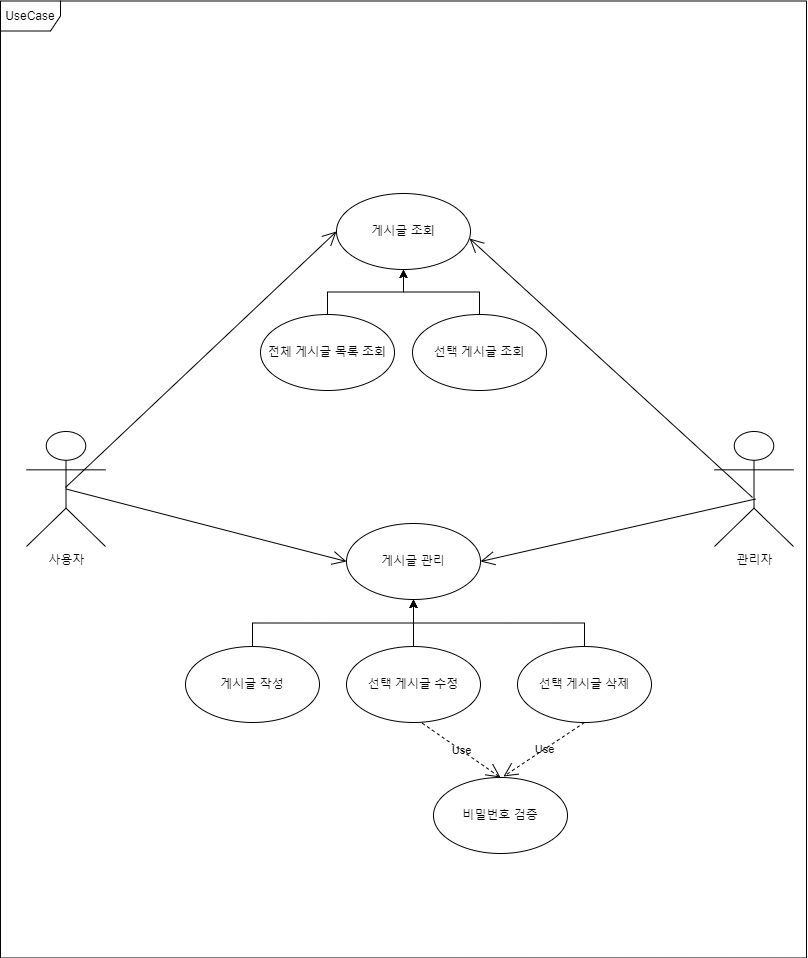

The diagram above was exported from draw.io. Its source (the exported page's mxGraphModel, read from the mxfile embedded in the PNG):
<mxGraphModel dx="859" dy="509" grid="0" gridSize="10" guides="1" tooltips="1" connect="1" arrows="1" fold="1" page="1" pageScale="1" pageWidth="827" pageHeight="1169" background="#FFFFFF" math="0" shadow="0">
  <root>
    <mxCell id="0" />
    <mxCell id="1" parent="0" />
    <mxCell id="QlWjbQ0v8TuqNiywUdu_-35" style="edgeStyle=orthogonalEdgeStyle;rounded=0;orthogonalLoop=1;jettySize=auto;html=1;exitX=0.5;exitY=0;exitDx=0;exitDy=0;entryX=0.5;entryY=1;entryDx=0;entryDy=0;labelBackgroundColor=none;fontColor=default;" edge="1" parent="1" source="QlWjbQ0v8TuqNiywUdu_-9" target="QlWjbQ0v8TuqNiywUdu_-21">
      <mxGeometry relative="1" as="geometry" />
    </mxCell>
    <mxCell id="QlWjbQ0v8TuqNiywUdu_-9" value="전체 게시글 목록 조회" style="ellipse;whiteSpace=wrap;html=1;labelBackgroundColor=none;" vertex="1" parent="1">
      <mxGeometry x="271" y="429" width="134" height="76" as="geometry" />
    </mxCell>
    <mxCell id="QlWjbQ0v8TuqNiywUdu_-10" value="관리자" style="shape=umlActor;verticalLabelPosition=bottom;verticalAlign=top;html=1;labelBackgroundColor=none;" vertex="1" parent="1">
      <mxGeometry x="725" y="546" width="79" height="115" as="geometry" />
    </mxCell>
    <mxCell id="QlWjbQ0v8TuqNiywUdu_-14" value="사용자" style="shape=umlActor;verticalLabelPosition=bottom;verticalAlign=top;html=1;labelBackgroundColor=none;" vertex="1" parent="1">
      <mxGeometry x="37" y="546" width="79" height="115" as="geometry" />
    </mxCell>
    <mxCell id="QlWjbQ0v8TuqNiywUdu_-39" style="edgeStyle=orthogonalEdgeStyle;rounded=0;orthogonalLoop=1;jettySize=auto;html=1;exitX=0.5;exitY=0;exitDx=0;exitDy=0;entryX=0.5;entryY=1;entryDx=0;entryDy=0;labelBackgroundColor=none;fontColor=default;" edge="1" parent="1" source="QlWjbQ0v8TuqNiywUdu_-15" target="QlWjbQ0v8TuqNiywUdu_-38">
      <mxGeometry relative="1" as="geometry" />
    </mxCell>
    <mxCell id="QlWjbQ0v8TuqNiywUdu_-15" value="게시글 작성" style="ellipse;whiteSpace=wrap;html=1;labelBackgroundColor=none;" vertex="1" parent="1">
      <mxGeometry x="196" y="761" width="134" height="76" as="geometry" />
    </mxCell>
    <mxCell id="QlWjbQ0v8TuqNiywUdu_-37" style="edgeStyle=orthogonalEdgeStyle;rounded=0;orthogonalLoop=1;jettySize=auto;html=1;exitX=0.5;exitY=0;exitDx=0;exitDy=0;entryX=0.5;entryY=1;entryDx=0;entryDy=0;labelBackgroundColor=none;fontColor=default;" edge="1" parent="1" source="QlWjbQ0v8TuqNiywUdu_-16" target="QlWjbQ0v8TuqNiywUdu_-21">
      <mxGeometry relative="1" as="geometry" />
    </mxCell>
    <mxCell id="QlWjbQ0v8TuqNiywUdu_-16" value="선택 게시글 조회" style="ellipse;whiteSpace=wrap;html=1;labelBackgroundColor=none;" vertex="1" parent="1">
      <mxGeometry x="423" y="429" width="134" height="76" as="geometry" />
    </mxCell>
    <mxCell id="QlWjbQ0v8TuqNiywUdu_-40" style="edgeStyle=orthogonalEdgeStyle;rounded=0;orthogonalLoop=1;jettySize=auto;html=1;exitX=0.5;exitY=0;exitDx=0;exitDy=0;entryX=0.5;entryY=1;entryDx=0;entryDy=0;labelBackgroundColor=none;fontColor=default;" edge="1" parent="1" source="QlWjbQ0v8TuqNiywUdu_-17" target="QlWjbQ0v8TuqNiywUdu_-38">
      <mxGeometry relative="1" as="geometry" />
    </mxCell>
    <mxCell id="QlWjbQ0v8TuqNiywUdu_-17" value="선택 게시글 수정" style="ellipse;whiteSpace=wrap;html=1;labelBackgroundColor=none;" vertex="1" parent="1">
      <mxGeometry x="357" y="761" width="134" height="76" as="geometry" />
    </mxCell>
    <mxCell id="QlWjbQ0v8TuqNiywUdu_-41" style="edgeStyle=orthogonalEdgeStyle;rounded=0;orthogonalLoop=1;jettySize=auto;html=1;exitX=0.5;exitY=0;exitDx=0;exitDy=0;entryX=0.5;entryY=1;entryDx=0;entryDy=0;labelBackgroundColor=none;fontColor=default;" edge="1" parent="1" source="QlWjbQ0v8TuqNiywUdu_-18" target="QlWjbQ0v8TuqNiywUdu_-38">
      <mxGeometry relative="1" as="geometry" />
    </mxCell>
    <mxCell id="QlWjbQ0v8TuqNiywUdu_-18" value="선택 게시글 삭제" style="ellipse;whiteSpace=wrap;html=1;labelBackgroundColor=none;" vertex="1" parent="1">
      <mxGeometry x="528" y="761" width="134" height="76" as="geometry" />
    </mxCell>
    <mxCell id="QlWjbQ0v8TuqNiywUdu_-21" value="게시글 조회" style="ellipse;whiteSpace=wrap;html=1;labelBackgroundColor=none;" vertex="1" parent="1">
      <mxGeometry x="347" y="308" width="134" height="76" as="geometry" />
    </mxCell>
    <mxCell id="QlWjbQ0v8TuqNiywUdu_-26" value="" style="ellipse;whiteSpace=wrap;html=1;align=center;aspect=fixed;fillColor=none;strokeColor=none;resizable=0;points=[[0.5,0.5]];outlineConnect=0;labelBackgroundColor=none;" vertex="1" parent="1">
      <mxGeometry x="371" y="411" width="10" height="10" as="geometry" />
    </mxCell>
    <mxCell id="QlWjbQ0v8TuqNiywUdu_-28" value="UseCase" style="shape=umlFrame;whiteSpace=wrap;html=1;pointerEvents=0;labelBackgroundColor=none;" vertex="1" parent="1">
      <mxGeometry x="11" y="115.5" width="806" height="957" as="geometry" />
    </mxCell>
    <mxCell id="QlWjbQ0v8TuqNiywUdu_-38" value="게시글 관리" style="ellipse;whiteSpace=wrap;html=1;labelBackgroundColor=none;" vertex="1" parent="1">
      <mxGeometry x="357" y="638" width="134" height="76" as="geometry" />
    </mxCell>
    <mxCell id="QlWjbQ0v8TuqNiywUdu_-43" value="비밀번호 검증" style="ellipse;whiteSpace=wrap;html=1;labelBackgroundColor=none;" vertex="1" parent="1">
      <mxGeometry x="444" y="892" width="134" height="76" as="geometry" />
    </mxCell>
    <mxCell id="QlWjbQ0v8TuqNiywUdu_-51" value="Use" style="endArrow=open;endSize=12;dashed=1;html=1;rounded=0;entryX=0.5;entryY=0;entryDx=0;entryDy=0;exitX=0.565;exitY=1.009;exitDx=0;exitDy=0;exitPerimeter=0;labelBackgroundColor=none;fontColor=default;" edge="1" parent="1" source="QlWjbQ0v8TuqNiywUdu_-17" target="QlWjbQ0v8TuqNiywUdu_-43">
      <mxGeometry width="160" relative="1" as="geometry">
        <mxPoint x="322" y="834" as="sourcePoint" />
        <mxPoint x="482" y="834" as="targetPoint" />
      </mxGeometry>
    </mxCell>
    <mxCell id="QlWjbQ0v8TuqNiywUdu_-52" value="Use" style="endArrow=open;endSize=12;dashed=1;html=1;rounded=0;exitX=0.5;exitY=1;exitDx=0;exitDy=0;labelBackgroundColor=none;fontColor=default;" edge="1" parent="1" source="QlWjbQ0v8TuqNiywUdu_-18">
      <mxGeometry width="160" relative="1" as="geometry">
        <mxPoint x="609" y="858" as="sourcePoint" />
        <mxPoint x="514" y="891" as="targetPoint" />
      </mxGeometry>
    </mxCell>
    <mxCell id="QlWjbQ0v8TuqNiywUdu_-53" value="" style="endArrow=open;endFill=1;endSize=12;html=1;rounded=0;entryX=0;entryY=0.5;entryDx=0;entryDy=0;labelBackgroundColor=none;fontColor=default;" edge="1" parent="1" target="QlWjbQ0v8TuqNiywUdu_-21">
      <mxGeometry width="160" relative="1" as="geometry">
        <mxPoint x="76" y="602" as="sourcePoint" />
        <mxPoint x="179" y="605" as="targetPoint" />
      </mxGeometry>
    </mxCell>
    <mxCell id="QlWjbQ0v8TuqNiywUdu_-54" value="" style="endArrow=open;endFill=1;endSize=12;html=1;rounded=0;entryX=0;entryY=0.5;entryDx=0;entryDy=0;exitX=0.5;exitY=0.5;exitDx=0;exitDy=0;exitPerimeter=0;labelBackgroundColor=none;fontColor=default;" edge="1" parent="1" source="QlWjbQ0v8TuqNiywUdu_-14" target="QlWjbQ0v8TuqNiywUdu_-38">
      <mxGeometry width="160" relative="1" as="geometry">
        <mxPoint x="86" y="612" as="sourcePoint" />
        <mxPoint x="357" y="356" as="targetPoint" />
      </mxGeometry>
    </mxCell>
    <mxCell id="QlWjbQ0v8TuqNiywUdu_-55" value="" style="endArrow=open;endFill=1;endSize=12;html=1;rounded=0;exitX=0.481;exitY=0.574;exitDx=0;exitDy=0;exitPerimeter=0;labelBackgroundColor=none;fontColor=default;" edge="1" parent="1" source="QlWjbQ0v8TuqNiywUdu_-10">
      <mxGeometry width="160" relative="1" as="geometry">
        <mxPoint x="86" y="612" as="sourcePoint" />
        <mxPoint x="480" y="353" as="targetPoint" />
      </mxGeometry>
    </mxCell>
    <mxCell id="QlWjbQ0v8TuqNiywUdu_-56" value="" style="endArrow=open;endFill=1;endSize=12;html=1;rounded=0;exitX=0.519;exitY=0.587;exitDx=0;exitDy=0;exitPerimeter=0;entryX=1;entryY=0.5;entryDx=0;entryDy=0;labelBackgroundColor=none;fontColor=default;" edge="1" parent="1" source="QlWjbQ0v8TuqNiywUdu_-10" target="QlWjbQ0v8TuqNiywUdu_-38">
      <mxGeometry width="160" relative="1" as="geometry">
        <mxPoint x="740" y="790" as="sourcePoint" />
        <mxPoint x="457" y="531" as="targetPoint" />
      </mxGeometry>
    </mxCell>
  </root>
</mxGraphModel>